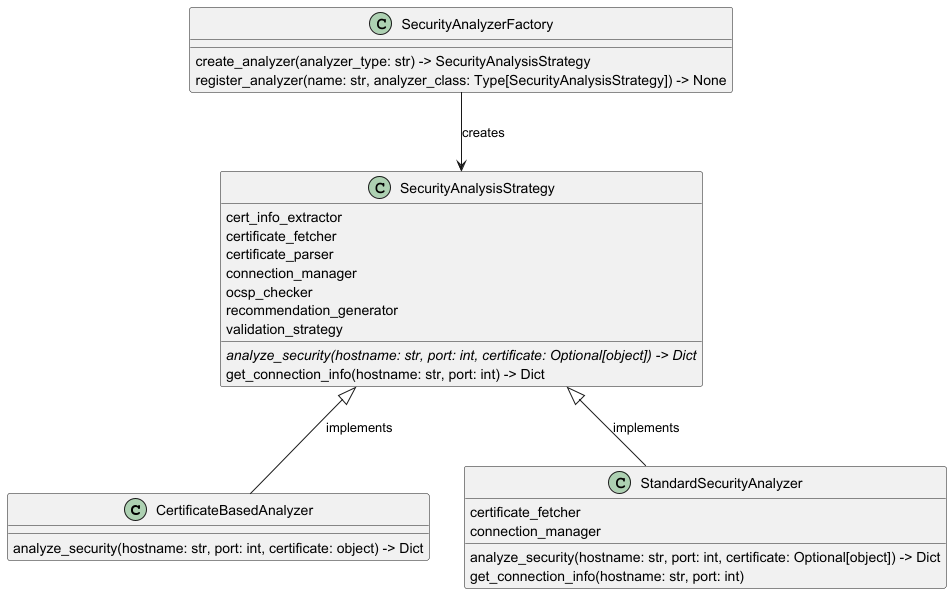

The diagram above was rendered by PlantUML. Its source (embedded in the PNG):
@startuml classes_UML-strategy-factory-serveursecurity
set namespaceSeparator none
class "CertificateBasedAnalyzer" as CertificateBasedAnalyzer.CertificateBasedAnalyzer {
  analyze_security(hostname: str, port: int, certificate: object) -> Dict
}
class "SecurityAnalysisStrategy" as SecurityAnalysisStrategy.SecurityAnalysisStrategy {
  cert_info_extractor
  certificate_fetcher
  certificate_parser
  connection_manager
  ocsp_checker
  recommendation_generator
  validation_strategy
  {abstract}analyze_security(hostname: str, port: int, certificate: Optional[object]) -> Dict
  get_connection_info(hostname: str, port: int) -> Dict
}
class "SecurityAnalyzerFactory" as SecurityAnalyzerFactory.SecurityAnalyzerFactory {
  create_analyzer(analyzer_type: str) -> SecurityAnalysisStrategy
  register_analyzer(name: str, analyzer_class: Type[SecurityAnalysisStrategy]) -> None
}
class "StandardSecurityAnalyzer" as StandardSecurityAnalyzer.StandardSecurityAnalyzer {
  certificate_fetcher
  connection_manager
  analyze_security(hostname: str, port: int, certificate: Optional[object]) -> Dict
  get_connection_info(hostname: str, port: int)
}
' =================== Relationships ===================

' Inheritance
' Inheritance
SecurityAnalysisStrategy.SecurityAnalysisStrategy <|-- CertificateBasedAnalyzer.CertificateBasedAnalyzer: implements
SecurityAnalysisStrategy.SecurityAnalysisStrategy <|-- StandardSecurityAnalyzer.StandardSecurityAnalyzer: implements

' Factory uses Strategy (aggregation)
SecurityAnalyzerFactory.SecurityAnalyzerFactory --> SecurityAnalysisStrategy.SecurityAnalysisStrategy : creates

@enduml